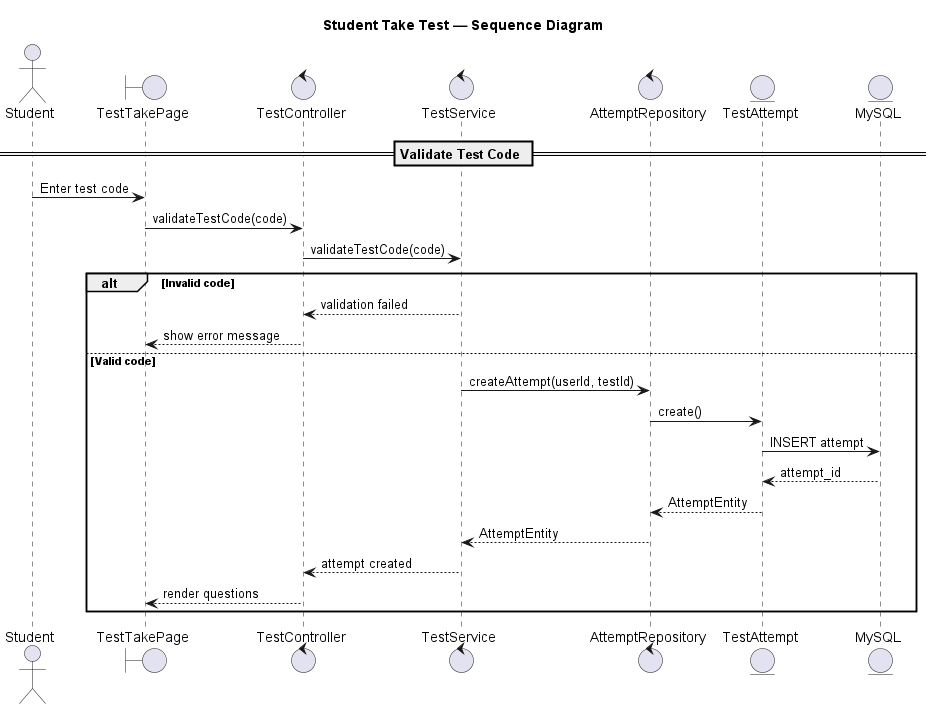

The diagram above was rendered by PlantUML. Its source (embedded in the PNG):
@startuml test start
title Student Take Test — Sequence Diagram

actor Student

boundary "TestTakePage" as UI

control "TestController" as Controller
control "TestService" as Service
control "AttemptRepository" as Repo

entity "TestAttempt" as Attempt
entity "MySQL" as DB

== Validate Test Code ==

Student -> UI: Enter test code
UI -> Controller: validateTestCode(code)

Controller -> Service: validateTestCode(code)

alt Invalid code
    Service --> Controller: validation failed
    Controller --> UI: show error message

else Valid code

    Service -> Repo: createAttempt(userId, testId)

    Repo -> Attempt: create()
    Attempt -> DB: INSERT attempt
    DB --> Attempt: attempt_id

    Attempt --> Repo: AttemptEntity
    Repo --> Service: AttemptEntity

    Service --> Controller: attempt created
    Controller --> UI: render questions

end

@enduml